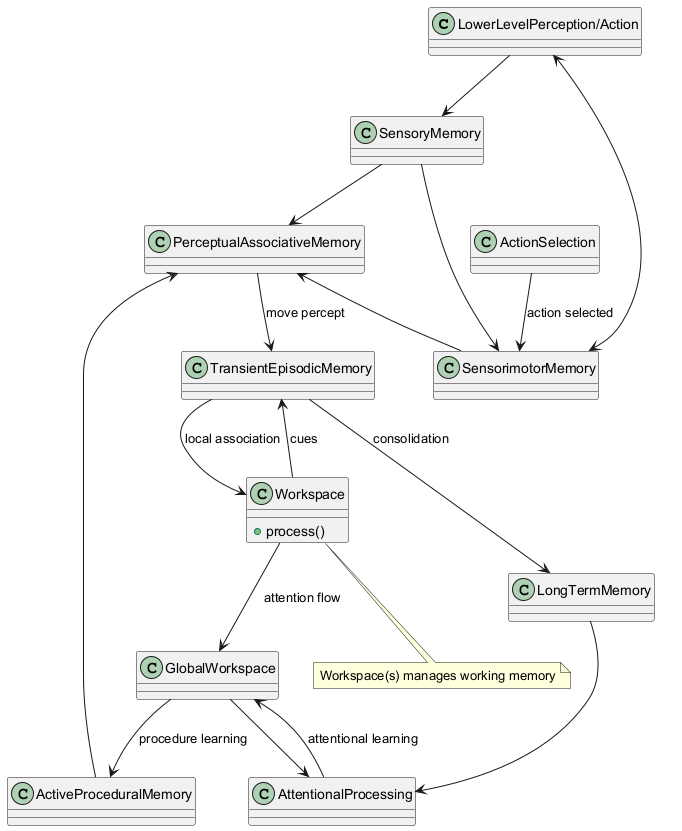

The diagram above was rendered by PlantUML. Its source (embedded in the PNG):
@startuml
class "LowerLevelPerception/Action" as LLPA
class "SensoryMemory" as SM
class "SensorimotorMemory" as SMM
class "ActionSelection" as AS
class "PerceptualAssociativeMemory" as PAM
class "TransientEpisodicMemory" as TEM
class "Workspace" as WS {
  +process()
}
class "GlobalWorkspace" as GW
class "ActiveProceduralMemory" as APM
class "AttentionalProcessing" as AP
class "LongTermMemory" as LTM

LLPA <--> SMM
LLPA --> SM
SM --> PAM
SM --> SMM
PAM --> TEM : "move percept"
TEM --> WS : "local association"
WS --> TEM : "cues"
TEM --> LTM : "consolidation"
PAM <-- SMM
AS --> SMM : "action selected"
WS --> GW : "attention flow"
GW --> APM : "procedure learning"
AP --> GW : "attentional learning"
GW --> AP
APM --> PAM
LTM --> AP

note bottom of WS
  Workspace(s) manages working memory
end note
@enduml